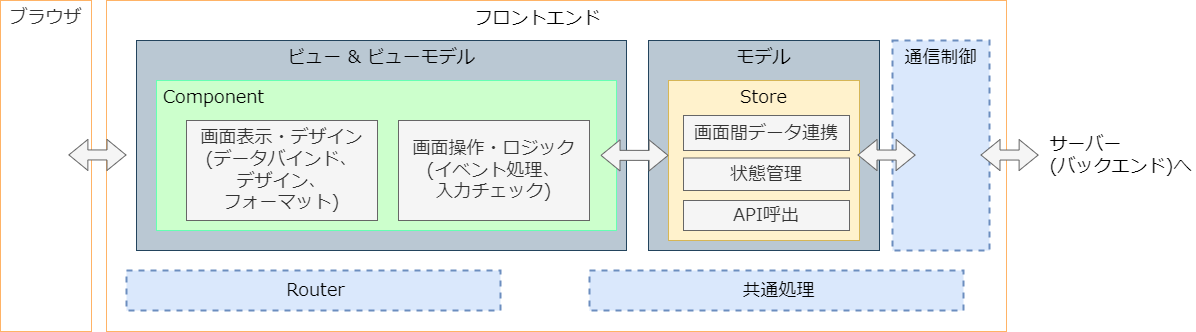

The diagram above was exported from draw.io. Its source (the exported page's mxGraphModel, read from the mxfile embedded in the PNG):
<mxGraphModel dx="1125" dy="514" grid="1" gridSize="10" guides="1" tooltips="1" connect="1" arrows="1" fold="1" page="1" pageScale="1" pageWidth="827" pageHeight="1169" math="0" shadow="0">
  <root>
    <mxCell id="0" />
    <mxCell id="1" parent="0" />
    <mxCell id="2" value="" style="rounded=0;whiteSpace=wrap;html=1;fontColor=#333333;fillColor=#FFFFFF;strokeColor=#FFB366;fontFamily=Noto Sans JP;fontSource=https%3A%2F%2Ffonts.googleapis.com%2Fcss%3Ffamily%3DNoto%2BSans%2BJP;" parent="1" vertex="1">
      <mxGeometry x="160" y="20" width="900" height="331" as="geometry" />
    </mxCell>
    <mxCell id="3" value="ビュー &amp;amp; ビューモデル" style="rounded=0;whiteSpace=wrap;html=1;verticalAlign=top;fillColor=#bac8d3;strokeColor=#23445d;fontColor=#000000;fontFamily=Noto Sans JP;fontSource=https%3A%2F%2Ffonts.googleapis.com%2Fcss%3Ffamily%3DNoto%2BSans%2BJP;fontSize=18;" parent="1" vertex="1">
      <mxGeometry x="190" y="60" width="490" height="210" as="geometry" />
    </mxCell>
    <mxCell id="4" value="モデル" style="rounded=0;whiteSpace=wrap;html=1;verticalAlign=top;fillColor=#bac8d3;strokeColor=#23445d;fontColor=#000000;fontFamily=Noto Sans JP;fontSource=https%3A%2F%2Ffonts.googleapis.com%2Fcss%3Ffamily%3DNoto%2BSans%2BJP;fontSize=18;" parent="1" vertex="1">
      <mxGeometry x="702" y="60" width="231" height="210" as="geometry" />
    </mxCell>
    <mxCell id="5" value="フロントエンド" style="text;html=1;strokeColor=none;fillColor=none;align=center;verticalAlign=middle;whiteSpace=wrap;rounded=0;fontFamily=Noto Sans JP;fontSource=https%3A%2F%2Ffonts.googleapis.com%2Fcss%3Ffamily%3DNoto%2BSans%2BJP;fontSize=18;" parent="1" vertex="1">
      <mxGeometry x="523.75" y="23" width="134.5" height="30" as="geometry" />
    </mxCell>
    <mxCell id="6" value="Component" style="rounded=0;whiteSpace=wrap;html=1;align=left;spacingLeft=5;fillColor=#CCFFCC;fontColor=#000000;strokeColor=#66FFB3;fontFamily=Noto Sans JP;fontSource=https%3A%2F%2Ffonts.googleapis.com%2Fcss%3Ffamily%3DNoto%2BSans%2BJP;fontSize=18;verticalAlign=top;" parent="1" vertex="1">
      <mxGeometry x="210" y="100" width="460" height="150" as="geometry" />
    </mxCell>
    <mxCell id="10" value="画面表示・デザイン&lt;br style=&quot;font-size: 18px&quot;&gt;(データバインド、&lt;br style=&quot;font-size: 18px&quot;&gt;デザイン、&lt;br&gt;フォーマット)" style="rounded=0;whiteSpace=wrap;html=1;fontSize=18;fillColor=#f5f5f5;fontColor=#333333;strokeColor=#666666;fontFamily=Noto Sans JP;fontSource=https%3A%2F%2Ffonts.googleapis.com%2Fcss%3Ffamily%3DNoto%2BSans%2BJP;" parent="1" vertex="1">
      <mxGeometry x="240" y="140" width="191" height="100" as="geometry" />
    </mxCell>
    <mxCell id="11" value="画面操作・ロジック&lt;br style=&quot;font-size: 18px&quot;&gt;(イベント処理、&lt;br style=&quot;font-size: 18px&quot;&gt;入力チェック)" style="rounded=0;whiteSpace=wrap;html=1;fontSize=18;fillColor=#f5f5f5;fontColor=#333333;strokeColor=#666666;fontFamily=Noto Sans JP;fontSource=https%3A%2F%2Ffonts.googleapis.com%2Fcss%3Ffamily%3DNoto%2BSans%2BJP;verticalAlign=middle;" parent="1" vertex="1">
      <mxGeometry x="452" y="140" width="191" height="100" as="geometry" />
    </mxCell>
    <mxCell id="12" value="Store" style="rounded=0;whiteSpace=wrap;html=1;fontSize=18;verticalAlign=top;fillColor=#fff2cc;strokeColor=#d6b656;fontFamily=Noto Sans JP;fontSource=https%3A%2F%2Ffonts.googleapis.com%2Fcss%3Ffamily%3DNoto%2BSans%2BJP;" parent="1" vertex="1">
      <mxGeometry x="722" y="100" width="191" height="160" as="geometry" />
    </mxCell>
    <mxCell id="13" value="画面間データ連携" style="rounded=0;whiteSpace=wrap;html=1;fontSize=18;fillColor=#f5f5f5;strokeColor=#666666;fontColor=#333333;fontFamily=Noto Sans JP;fontSource=https%3A%2F%2Ffonts.googleapis.com%2Fcss%3Ffamily%3DNoto%2BSans%2BJP;" parent="1" vertex="1">
      <mxGeometry x="737" y="135" width="166" height="35" as="geometry" />
    </mxCell>
    <mxCell id="14" value="状態管理" style="rounded=0;whiteSpace=wrap;html=1;fontSize=18;fillColor=#f5f5f5;strokeColor=#666666;fontColor=#333333;fontFamily=Noto Sans JP;fontSource=https%3A%2F%2Ffonts.googleapis.com%2Fcss%3Ffamily%3DNoto%2BSans%2BJP;" parent="1" vertex="1">
      <mxGeometry x="737" y="177.5" width="166" height="32.5" as="geometry" />
    </mxCell>
    <mxCell id="15" value="API呼出" style="rounded=0;whiteSpace=wrap;html=1;fontSize=18;fillColor=#f5f5f5;strokeColor=#666666;fontColor=#333333;fontFamily=Noto Sans JP;fontSource=https%3A%2F%2Ffonts.googleapis.com%2Fcss%3Ffamily%3DNoto%2BSans%2BJP;" parent="1" vertex="1">
      <mxGeometry x="737" y="220" width="166" height="30" as="geometry" />
    </mxCell>
    <mxCell id="17" value="通信制御" style="rounded=0;whiteSpace=wrap;html=1;fontSize=18;dashed=1;fillColor=#dae8fc;strokeColor=#6C8EBF;fontColor=#000000;strokeWidth=2;verticalAlign=top;fontFamily=Noto Sans JP;fontSource=https%3A%2F%2Ffonts.googleapis.com%2Fcss%3Ffamily%3DNoto%2BSans%2BJP;" parent="1" vertex="1">
      <mxGeometry x="946" y="60" width="97" height="210" as="geometry" />
    </mxCell>
    <mxCell id="18" value="" style="shape=flexArrow;endArrow=classic;startArrow=classic;html=1;fontSize=18;fillColor=#f5f5f5;strokeColor=#666666;fontFamily=Noto Sans JP;fontSource=https%3A%2F%2Ffonts.googleapis.com%2Fcss%3Ffamily%3DNoto%2BSans%2BJP;" parent="1" edge="1">
      <mxGeometry width="100" height="100" relative="1" as="geometry">
        <mxPoint x="654" y="174.82999999999998" as="sourcePoint" />
        <mxPoint x="722.06" y="174.91" as="targetPoint" />
        <Array as="points" />
      </mxGeometry>
    </mxCell>
    <mxCell id="20" value="" style="shape=flexArrow;endArrow=classic;startArrow=classic;html=1;fontSize=18;fillColor=#f5f5f5;strokeColor=#666666;fontFamily=Noto Sans JP;fontSource=https%3A%2F%2Ffonts.googleapis.com%2Fcss%3Ffamily%3DNoto%2BSans%2BJP;" parent="1" edge="1">
      <mxGeometry width="100" height="100" relative="1" as="geometry">
        <mxPoint x="911" y="174.49999999999997" as="sourcePoint" />
        <mxPoint x="969.1199999999999" y="174.57999999999996" as="targetPoint" />
        <Array as="points" />
      </mxGeometry>
    </mxCell>
    <mxCell id="21" value="" style="shape=flexArrow;endArrow=classic;startArrow=classic;html=1;fontSize=18;fillColor=#f5f5f5;strokeColor=#666666;fontFamily=Noto Sans JP;fontSource=https%3A%2F%2Ffonts.googleapis.com%2Fcss%3Ffamily%3DNoto%2BSans%2BJP;" parent="1" edge="1">
      <mxGeometry width="100" height="100" relative="1" as="geometry">
        <mxPoint x="1034" y="174.5" as="sourcePoint" />
        <mxPoint x="1092.12" y="174.5799999999998" as="targetPoint" />
        <Array as="points" />
      </mxGeometry>
    </mxCell>
    <mxCell id="22" value="Router" style="rounded=0;whiteSpace=wrap;html=1;align=center;spacingLeft=5;fillColor=#dae8fc;strokeColor=#6c8ebf;fontColor=#000000;dashed=1;strokeWidth=2;fontFamily=Noto Sans JP;fontSource=https%3A%2F%2Ffonts.googleapis.com%2Fcss%3Ffamily%3DNoto%2BSans%2BJP;fontSize=18;" parent="1" vertex="1">
      <mxGeometry x="180" y="290" width="374" height="40" as="geometry" />
    </mxCell>
    <mxCell id="23" value="共通処理" style="rounded=0;whiteSpace=wrap;html=1;align=center;spacingLeft=5;fillColor=#dae8fc;strokeColor=#6c8ebf;fontColor=#000000;dashed=1;strokeWidth=2;fontFamily=Noto Sans JP;fontSource=https%3A%2F%2Ffonts.googleapis.com%2Fcss%3Ffamily%3DNoto%2BSans%2BJP;fontSize=18;" parent="1" vertex="1">
      <mxGeometry x="643" y="290" width="374" height="40" as="geometry" />
    </mxCell>
    <mxCell id="24" value="ブラウザ" style="rounded=0;whiteSpace=wrap;html=1;fontColor=#333333;fillColor=#FFFFFF;strokeColor=#FFB366;verticalAlign=top;fontFamily=Noto Sans JP;fontSource=https%3A%2F%2Ffonts.googleapis.com%2Fcss%3Ffamily%3DNoto%2BSans%2BJP;fontSize=18;" parent="1" vertex="1">
      <mxGeometry x="54" y="20" width="91" height="331" as="geometry" />
    </mxCell>
    <mxCell id="25" value="" style="shape=flexArrow;endArrow=classic;startArrow=classic;html=1;fontSize=12;fillColor=#f5f5f5;strokeColor=#666666;fontFamily=Noto Sans JP;fontSource=https%3A%2F%2Ffonts.googleapis.com%2Fcss%3Ffamily%3DNoto%2BSans%2BJP;" parent="1" edge="1">
      <mxGeometry width="100" height="100" relative="1" as="geometry">
        <mxPoint x="121.87999999999982" y="174.4099999999998" as="sourcePoint" />
        <mxPoint x="179.99999999999994" y="174.48999999999984" as="targetPoint" />
        <Array as="points" />
      </mxGeometry>
    </mxCell>
    <mxCell id="26" value="&lt;div style=&quot;text-align: left; font-size: 18px;&quot;&gt;&lt;span style=&quot;font-size: 18px;&quot;&gt;サーバー&lt;/span&gt;&lt;/div&gt;&lt;div style=&quot;text-align: left; font-size: 18px;&quot;&gt;&lt;span style=&quot;font-size: 18px;&quot;&gt;(バックエンド)へ&lt;/span&gt;&lt;/div&gt;" style="text;html=1;strokeColor=none;fillColor=none;align=center;verticalAlign=middle;whiteSpace=wrap;rounded=0;fontFamily=Noto Sans JP;fontSource=https%3A%2F%2Ffonts.googleapis.com%2Fcss%3Ffamily%3DNoto%2BSans%2BJP;fontSize=18;" parent="1" vertex="1">
      <mxGeometry x="1100" y="160" width="149" height="30" as="geometry" />
    </mxCell>
  </root>
</mxGraphModel>